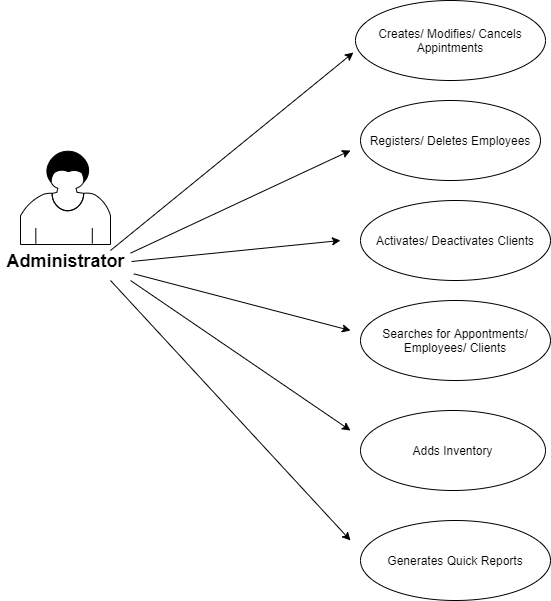

The diagram above was exported from draw.io. Its source (the exported page's mxGraphModel, read from the mxfile embedded in the PNG):
<mxGraphModel dx="782" dy="420" grid="1" gridSize="10" guides="1" tooltips="1" connect="1" arrows="1" fold="1" page="1" pageScale="1" pageWidth="827" pageHeight="1169" math="0" shadow="0">
  <root>
    <mxCell id="0" />
    <mxCell id="1" parent="0" />
    <mxCell id="mWeJjzWpPpbDOYR_1SjR-1" value="Creates/ Modifies/ Cancels Appintments" style="ellipse;whiteSpace=wrap;html=1;" vertex="1" parent="1">
      <mxGeometry x="445" y="20" width="190" height="80" as="geometry" />
    </mxCell>
    <mxCell id="mWeJjzWpPpbDOYR_1SjR-2" value="Registers/ Deletes Employees" style="ellipse;whiteSpace=wrap;html=1;" vertex="1" parent="1">
      <mxGeometry x="450" y="120" width="180" height="80" as="geometry" />
    </mxCell>
    <mxCell id="mWeJjzWpPpbDOYR_1SjR-3" value="" style="shape=mxgraph.bpmn.user_task;html=1;outlineConnect=0;" vertex="1" parent="1">
      <mxGeometry x="110" y="170" width="90" height="94" as="geometry" />
    </mxCell>
    <mxCell id="mWeJjzWpPpbDOYR_1SjR-8" value="&lt;b&gt;&lt;font style=&quot;font-size: 18px&quot;&gt;Administrator&lt;/font&gt;&lt;/b&gt;" style="text;html=1;align=center;verticalAlign=middle;resizable=0;points=[];autosize=1;" vertex="1" parent="1">
      <mxGeometry x="90" y="271" width="130" height="20" as="geometry" />
    </mxCell>
    <mxCell id="mWeJjzWpPpbDOYR_1SjR-9" value="" style="endArrow=classic;html=1;entryX=-0.011;entryY=0.65;entryDx=0;entryDy=0;entryPerimeter=0;" edge="1" parent="1" target="mWeJjzWpPpbDOYR_1SjR-1">
      <mxGeometry width="50" height="50" relative="1" as="geometry">
        <mxPoint x="200" y="270" as="sourcePoint" />
        <mxPoint x="440" y="100" as="targetPoint" />
        <Array as="points" />
      </mxGeometry>
    </mxCell>
    <mxCell id="mWeJjzWpPpbDOYR_1SjR-15" value="&lt;span style=&quot;color: rgba(0 , 0 , 0 , 0) ; font-family: monospace ; font-size: 0px&quot;&gt;%3CmxGraphModel%3E%3Croot%3E%3CmxCell%20id%3D%220%22%2F%3E%3CmxCell%20id%3D%221%22%20parent%3D%220%22%2F%3E%3CmxCell%20id%3D%222%22%20value%3D%22%22%20style%3D%22endArrow%3Dclassic%3Bhtml%3D1%3BentryX%3D-0.011%3BentryY%3D0.65%3BentryDx%3D0%3BentryDy%3D0%3BentryPerimeter%3D0%3B%22%20edge%3D%221%22%20parent%3D%221%22%3E%3CmxGeometry%20width%3D%2250%22%20height%3D%2250%22%20relative%3D%221%22%20as%3D%22geometry%22%3E%3CmxPoint%20x%3D%22210%22%20y%3D%22260%22%20as%3D%22sourcePoint%22%2F%3E%3CmxPoint%20x%3D%22447.9100000000001%22%20y%3D%2282%22%20as%3D%22targetPoint%22%2F%3E%3CArray%20as%3D%22points%22%2F%3E%3C%2FmxGeometry%3E%3C%2FmxCell%3E%3C%2Froot%3E%3C%2FmxGraphModel%3E&lt;/span&gt;" style="text;html=1;align=center;verticalAlign=middle;resizable=0;points=[];autosize=1;" vertex="1" parent="1">
      <mxGeometry x="372" y="270" width="20" height="20" as="geometry" />
    </mxCell>
    <mxCell id="mWeJjzWpPpbDOYR_1SjR-16" value="" style="endArrow=classic;html=1;exitX=1;exitY=0.083;exitDx=0;exitDy=0;exitPerimeter=0;" edge="1" parent="1" source="mWeJjzWpPpbDOYR_1SjR-8">
      <mxGeometry width="50" height="50" relative="1" as="geometry">
        <mxPoint x="490" y="270" as="sourcePoint" />
        <mxPoint x="440" y="170" as="targetPoint" />
        <Array as="points" />
      </mxGeometry>
    </mxCell>
    <mxCell id="mWeJjzWpPpbDOYR_1SjR-17" value="Activates/ Deactivates Clients" style="ellipse;whiteSpace=wrap;html=1;" vertex="1" parent="1">
      <mxGeometry x="450" y="220" width="190" height="80" as="geometry" />
    </mxCell>
    <mxCell id="mWeJjzWpPpbDOYR_1SjR-18" value="" style="endArrow=classic;html=1;" edge="1" parent="1">
      <mxGeometry width="50" height="50" relative="1" as="geometry">
        <mxPoint x="221" y="281" as="sourcePoint" />
        <mxPoint x="430" y="260" as="targetPoint" />
        <Array as="points" />
      </mxGeometry>
    </mxCell>
    <mxCell id="mWeJjzWpPpbDOYR_1SjR-19" value="Searches for Appontments/ Employees/ Clients" style="ellipse;whiteSpace=wrap;html=1;" vertex="1" parent="1">
      <mxGeometry x="450" y="320" width="190" height="80" as="geometry" />
    </mxCell>
    <mxCell id="mWeJjzWpPpbDOYR_1SjR-20" value="" style="endArrow=classic;html=1;exitX=1.026;exitY=1.117;exitDx=0;exitDy=0;exitPerimeter=0;" edge="1" parent="1" source="mWeJjzWpPpbDOYR_1SjR-8">
      <mxGeometry width="50" height="50" relative="1" as="geometry">
        <mxPoint x="220" y="300" as="sourcePoint" />
        <mxPoint x="440" y="350" as="targetPoint" />
      </mxGeometry>
    </mxCell>
    <mxCell id="mWeJjzWpPpbDOYR_1SjR-21" value="" style="endArrow=classic;html=1;" edge="1" parent="1">
      <mxGeometry width="50" height="50" relative="1" as="geometry">
        <mxPoint x="220" y="300" as="sourcePoint" />
        <mxPoint x="440" y="450" as="targetPoint" />
      </mxGeometry>
    </mxCell>
    <mxCell id="mWeJjzWpPpbDOYR_1SjR-22" value="Adds Inventory" style="ellipse;whiteSpace=wrap;html=1;" vertex="1" parent="1">
      <mxGeometry x="450" y="430" width="185" height="80" as="geometry" />
    </mxCell>
    <mxCell id="mWeJjzWpPpbDOYR_1SjR-23" value="Generates Quick Reports" style="ellipse;whiteSpace=wrap;html=1;" vertex="1" parent="1">
      <mxGeometry x="450" y="540" width="190" height="80" as="geometry" />
    </mxCell>
    <mxCell id="mWeJjzWpPpbDOYR_1SjR-24" value="" style="endArrow=classic;html=1;" edge="1" parent="1">
      <mxGeometry width="50" height="50" relative="1" as="geometry">
        <mxPoint x="200" y="300" as="sourcePoint" />
        <mxPoint x="440" y="560" as="targetPoint" />
      </mxGeometry>
    </mxCell>
  </root>
</mxGraphModel>